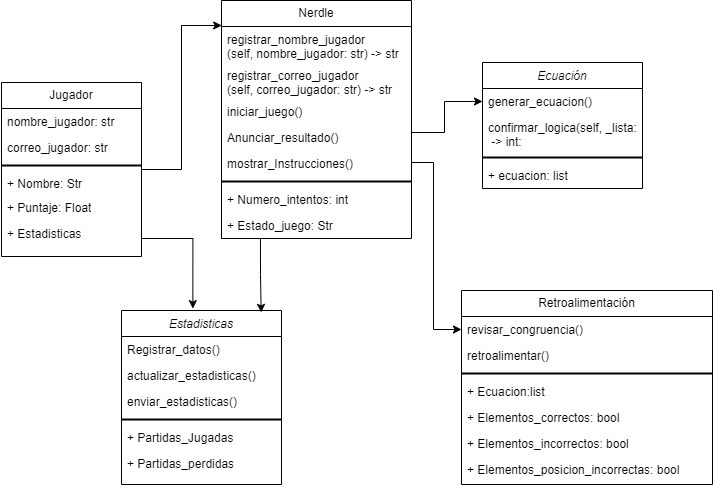

The diagram above was exported from draw.io. Its source (the exported page's mxGraphModel, read from the mxfile embedded in the PNG):
<mxGraphModel dx="1120" dy="478" grid="1" gridSize="10" guides="1" tooltips="1" connect="1" arrows="1" fold="1" page="1" pageScale="1" pageWidth="827" pageHeight="1169" math="0" shadow="0">
  <root>
    <mxCell id="WIyWlLk6GJQsqaUBKTNV-0" />
    <mxCell id="WIyWlLk6GJQsqaUBKTNV-1" parent="WIyWlLk6GJQsqaUBKTNV-0" />
    <mxCell id="xjBNIXNBv4Ts2um0kcYi-1" value="Retroalimentación" style="swimlane;fontStyle=0;childLayout=stackLayout;horizontal=1;startSize=26;fillColor=none;horizontalStack=0;resizeParent=1;resizeParentMax=0;resizeLast=0;collapsible=1;marginBottom=0;whiteSpace=wrap;html=1;" parent="WIyWlLk6GJQsqaUBKTNV-1" vertex="1">
      <mxGeometry x="500" y="348" width="251" height="194" as="geometry" />
    </mxCell>
    <mxCell id="0BJlfpgszy7jnn44C4b3-55" value="revisar_congruencia()" style="text;align=left;verticalAlign=top;spacingLeft=4;spacingRight=4;overflow=hidden;rotatable=0;points=[[0,0.5],[1,0.5]];portConstraint=eastwest;" parent="xjBNIXNBv4Ts2um0kcYi-1" vertex="1">
      <mxGeometry y="26" width="251" height="26" as="geometry" />
    </mxCell>
    <mxCell id="0BJlfpgszy7jnn44C4b3-56" value="retroalimentar()" style="text;align=left;verticalAlign=top;spacingLeft=4;spacingRight=4;overflow=hidden;rotatable=0;points=[[0,0.5],[1,0.5]];portConstraint=eastwest;" parent="xjBNIXNBv4Ts2um0kcYi-1" vertex="1">
      <mxGeometry y="52" width="251" height="26" as="geometry" />
    </mxCell>
    <mxCell id="KdTdMhthVN_Eq-UAsb_y-8" value="" style="line;strokeWidth=2;html=1;" parent="xjBNIXNBv4Ts2um0kcYi-1" vertex="1">
      <mxGeometry y="78" width="251" height="10" as="geometry" />
    </mxCell>
    <mxCell id="0BJlfpgszy7jnn44C4b3-54" value="+ Ecuacion:list" style="text;align=left;verticalAlign=top;spacingLeft=4;spacingRight=4;overflow=hidden;rotatable=0;points=[[0,0.5],[1,0.5]];portConstraint=eastwest;rounded=0;shadow=0;html=0;" parent="xjBNIXNBv4Ts2um0kcYi-1" vertex="1">
      <mxGeometry y="88" width="251" height="26" as="geometry" />
    </mxCell>
    <mxCell id="xjBNIXNBv4Ts2um0kcYi-2" value="+ Elementos_correctos: bool&amp;nbsp;" style="text;strokeColor=none;fillColor=none;align=left;verticalAlign=top;spacingLeft=4;spacingRight=4;overflow=hidden;rotatable=0;points=[[0,0.5],[1,0.5]];portConstraint=eastwest;whiteSpace=wrap;html=1;" parent="xjBNIXNBv4Ts2um0kcYi-1" vertex="1">
      <mxGeometry y="114" width="251" height="26" as="geometry" />
    </mxCell>
    <mxCell id="xjBNIXNBv4Ts2um0kcYi-4" value="+ Elementos_incorrectos: bool" style="text;strokeColor=none;fillColor=none;align=left;verticalAlign=top;spacingLeft=4;spacingRight=4;overflow=hidden;rotatable=0;points=[[0,0.5],[1,0.5]];portConstraint=eastwest;whiteSpace=wrap;html=1;" parent="xjBNIXNBv4Ts2um0kcYi-1" vertex="1">
      <mxGeometry y="140" width="251" height="26" as="geometry" />
    </mxCell>
    <mxCell id="xjBNIXNBv4Ts2um0kcYi-8" value="+ Elementos_posicion_incorrectas: bool&amp;nbsp;" style="text;strokeColor=none;fillColor=none;align=left;verticalAlign=top;spacingLeft=4;spacingRight=4;overflow=hidden;rotatable=0;points=[[0,0.5],[1,0.5]];portConstraint=eastwest;whiteSpace=wrap;html=1;" parent="xjBNIXNBv4Ts2um0kcYi-1" vertex="1">
      <mxGeometry y="166" width="251" height="28" as="geometry" />
    </mxCell>
    <mxCell id="ahmmn5SwBPJhV878G4FV-6" style="edgeStyle=orthogonalEdgeStyle;rounded=0;orthogonalLoop=1;jettySize=auto;html=1;entryX=0.001;entryY=0.105;entryDx=0;entryDy=0;entryPerimeter=0;" parent="WIyWlLk6GJQsqaUBKTNV-1" source="xjBNIXNBv4Ts2um0kcYi-17" target="xjBNIXNBv4Ts2um0kcYi-25" edge="1">
      <mxGeometry relative="1" as="geometry" />
    </mxCell>
    <mxCell id="xjBNIXNBv4Ts2um0kcYi-17" value="Jugador" style="swimlane;fontStyle=0;childLayout=stackLayout;horizontal=1;startSize=26;fillColor=none;horizontalStack=0;resizeParent=1;resizeParentMax=0;resizeLast=0;collapsible=1;marginBottom=0;whiteSpace=wrap;html=1;" parent="WIyWlLk6GJQsqaUBKTNV-1" vertex="1">
      <mxGeometry x="40" y="140" width="140" height="174" as="geometry" />
    </mxCell>
    <mxCell id="0BJlfpgszy7jnn44C4b3-37" value="nombre_jugador: str " style="text;align=left;verticalAlign=top;spacingLeft=4;spacingRight=4;overflow=hidden;rotatable=0;points=[[0,0.5],[1,0.5]];portConstraint=eastwest;" parent="xjBNIXNBv4Ts2um0kcYi-17" vertex="1">
      <mxGeometry y="26" width="140" height="26" as="geometry" />
    </mxCell>
    <mxCell id="KiSROPbD7geUTwntEtXX-1" value="correo_jugador: str " style="text;align=left;verticalAlign=top;spacingLeft=4;spacingRight=4;overflow=hidden;rotatable=0;points=[[0,0.5],[1,0.5]];portConstraint=eastwest;" vertex="1" parent="xjBNIXNBv4Ts2um0kcYi-17">
      <mxGeometry y="52" width="140" height="26" as="geometry" />
    </mxCell>
    <mxCell id="KdTdMhthVN_Eq-UAsb_y-6" value="" style="line;strokeWidth=2;html=1;" parent="xjBNIXNBv4Ts2um0kcYi-17" vertex="1">
      <mxGeometry y="78" width="140" height="10" as="geometry" />
    </mxCell>
    <mxCell id="xjBNIXNBv4Ts2um0kcYi-18" value="+ Nombre: Str" style="text;strokeColor=none;fillColor=none;align=left;verticalAlign=top;spacingLeft=4;spacingRight=4;overflow=hidden;rotatable=0;points=[[0,0.5],[1,0.5]];portConstraint=eastwest;whiteSpace=wrap;html=1;" parent="xjBNIXNBv4Ts2um0kcYi-17" vertex="1">
      <mxGeometry y="88" width="140" height="24" as="geometry" />
    </mxCell>
    <mxCell id="xjBNIXNBv4Ts2um0kcYi-19" value="+ Puntaje: Float" style="text;strokeColor=none;fillColor=none;align=left;verticalAlign=top;spacingLeft=4;spacingRight=4;overflow=hidden;rotatable=0;points=[[0,0.5],[1,0.5]];portConstraint=eastwest;whiteSpace=wrap;html=1;" parent="xjBNIXNBv4Ts2um0kcYi-17" vertex="1">
      <mxGeometry y="112" width="140" height="26" as="geometry" />
    </mxCell>
    <mxCell id="xjBNIXNBv4Ts2um0kcYi-20" value="+ Estadisticas" style="text;strokeColor=none;fillColor=none;align=left;verticalAlign=top;spacingLeft=4;spacingRight=4;overflow=hidden;rotatable=0;points=[[0,0.5],[1,0.5]];portConstraint=eastwest;whiteSpace=wrap;html=1;" parent="xjBNIXNBv4Ts2um0kcYi-17" vertex="1">
      <mxGeometry y="138" width="140" height="36" as="geometry" />
    </mxCell>
    <mxCell id="xjBNIXNBv4Ts2um0kcYi-25" value="Nerdle" style="swimlane;fontStyle=0;childLayout=stackLayout;horizontal=1;startSize=26;fillColor=none;horizontalStack=0;resizeParent=1;resizeParentMax=0;resizeLast=0;collapsible=1;marginBottom=0;whiteSpace=wrap;html=1;" parent="WIyWlLk6GJQsqaUBKTNV-1" vertex="1">
      <mxGeometry x="260" y="58" width="190" height="238" as="geometry" />
    </mxCell>
    <mxCell id="0BJlfpgszy7jnn44C4b3-32" value="registrar_nombre_jugador&#10;(self, nombre_jugador: str) -&gt; str" style="text;align=left;verticalAlign=top;spacingLeft=4;spacingRight=4;overflow=hidden;rotatable=0;points=[[0,0.5],[1,0.5]];portConstraint=eastwest;" parent="xjBNIXNBv4Ts2um0kcYi-25" vertex="1">
      <mxGeometry y="26" width="190" height="36" as="geometry" />
    </mxCell>
    <mxCell id="KiSROPbD7geUTwntEtXX-0" value="registrar_correo_jugador&#10;(self, correo_jugador: str) -&gt; str" style="text;align=left;verticalAlign=top;spacingLeft=4;spacingRight=4;overflow=hidden;rotatable=0;points=[[0,0.5],[1,0.5]];portConstraint=eastwest;" vertex="1" parent="xjBNIXNBv4Ts2um0kcYi-25">
      <mxGeometry y="62" width="190" height="36" as="geometry" />
    </mxCell>
    <mxCell id="0BJlfpgszy7jnn44C4b3-34" value="iniciar_juego()" style="text;align=left;verticalAlign=top;spacingLeft=4;spacingRight=4;overflow=hidden;rotatable=0;points=[[0,0.5],[1,0.5]];portConstraint=eastwest;" parent="xjBNIXNBv4Ts2um0kcYi-25" vertex="1">
      <mxGeometry y="98" width="190" height="26" as="geometry" />
    </mxCell>
    <mxCell id="0BJlfpgszy7jnn44C4b3-35" value="Anunciar_resultado()" style="text;align=left;verticalAlign=top;spacingLeft=4;spacingRight=4;overflow=hidden;rotatable=0;points=[[0,0.5],[1,0.5]];portConstraint=eastwest;" parent="xjBNIXNBv4Ts2um0kcYi-25" vertex="1">
      <mxGeometry y="124" width="190" height="26" as="geometry" />
    </mxCell>
    <mxCell id="KdTdMhthVN_Eq-UAsb_y-0" value="mostrar_Instrucciones()" style="text;align=left;verticalAlign=top;spacingLeft=4;spacingRight=4;overflow=hidden;rotatable=0;points=[[0,0.5],[1,0.5]];portConstraint=eastwest;" parent="xjBNIXNBv4Ts2um0kcYi-25" vertex="1">
      <mxGeometry y="150" width="190" height="26" as="geometry" />
    </mxCell>
    <mxCell id="KdTdMhthVN_Eq-UAsb_y-4" value="" style="line;strokeWidth=2;html=1;" parent="xjBNIXNBv4Ts2um0kcYi-25" vertex="1">
      <mxGeometry y="176" width="190" height="10" as="geometry" />
    </mxCell>
    <mxCell id="xjBNIXNBv4Ts2um0kcYi-26" value="+ Numero_intentos: int" style="text;strokeColor=none;fillColor=none;align=left;verticalAlign=top;spacingLeft=4;spacingRight=4;overflow=hidden;rotatable=0;points=[[0,0.5],[1,0.5]];portConstraint=eastwest;whiteSpace=wrap;html=1;" parent="xjBNIXNBv4Ts2um0kcYi-25" vertex="1">
      <mxGeometry y="186" width="190" height="26" as="geometry" />
    </mxCell>
    <mxCell id="xjBNIXNBv4Ts2um0kcYi-27" value="+ Estado_juego: Str&amp;nbsp;" style="text;strokeColor=none;fillColor=none;align=left;verticalAlign=top;spacingLeft=4;spacingRight=4;overflow=hidden;rotatable=0;points=[[0,0.5],[1,0.5]];portConstraint=eastwest;whiteSpace=wrap;html=1;" parent="xjBNIXNBv4Ts2um0kcYi-25" vertex="1">
      <mxGeometry y="212" width="190" height="26" as="geometry" />
    </mxCell>
    <mxCell id="0BJlfpgszy7jnn44C4b3-39" value="Estadisticas" style="swimlane;fontStyle=2;align=center;verticalAlign=top;childLayout=stackLayout;horizontal=1;startSize=26;horizontalStack=0;resizeParent=1;resizeLast=0;collapsible=1;marginBottom=0;rounded=0;shadow=0;strokeWidth=1;" parent="WIyWlLk6GJQsqaUBKTNV-1" vertex="1">
      <mxGeometry x="160" y="368" width="160" height="174" as="geometry">
        <mxRectangle x="230" y="140" width="160" height="26" as="alternateBounds" />
      </mxGeometry>
    </mxCell>
    <mxCell id="0BJlfpgszy7jnn44C4b3-40" value="Registrar_datos()" style="text;align=left;verticalAlign=top;spacingLeft=4;spacingRight=4;overflow=hidden;rotatable=0;points=[[0,0.5],[1,0.5]];portConstraint=eastwest;" parent="0BJlfpgszy7jnn44C4b3-39" vertex="1">
      <mxGeometry y="26" width="160" height="26" as="geometry" />
    </mxCell>
    <mxCell id="0BJlfpgszy7jnn44C4b3-44" value="actualizar_estadisticas()" style="text;align=left;verticalAlign=top;spacingLeft=4;spacingRight=4;overflow=hidden;rotatable=0;points=[[0,0.5],[1,0.5]];portConstraint=eastwest;rounded=0;shadow=0;html=0;" parent="0BJlfpgszy7jnn44C4b3-39" vertex="1">
      <mxGeometry y="52" width="160" height="26" as="geometry" />
    </mxCell>
    <mxCell id="pcx2ZvdCtZDxPK2ShIFg-0" value="enviar_estadisticas()" style="text;align=left;verticalAlign=top;spacingLeft=4;spacingRight=4;overflow=hidden;rotatable=0;points=[[0,0.5],[1,0.5]];portConstraint=eastwest;rounded=0;shadow=0;html=0;" parent="0BJlfpgszy7jnn44C4b3-39" vertex="1">
      <mxGeometry y="78" width="160" height="26" as="geometry" />
    </mxCell>
    <mxCell id="KdTdMhthVN_Eq-UAsb_y-7" value="" style="line;strokeWidth=2;html=1;" parent="0BJlfpgszy7jnn44C4b3-39" vertex="1">
      <mxGeometry y="104" width="160" height="10" as="geometry" />
    </mxCell>
    <mxCell id="0BJlfpgszy7jnn44C4b3-42" value="+ Partidas_Jugadas" style="text;align=left;verticalAlign=top;spacingLeft=4;spacingRight=4;overflow=hidden;rotatable=0;points=[[0,0.5],[1,0.5]];portConstraint=eastwest;rounded=0;shadow=0;html=0;" parent="0BJlfpgszy7jnn44C4b3-39" vertex="1">
      <mxGeometry y="114" width="160" height="26" as="geometry" />
    </mxCell>
    <mxCell id="0BJlfpgszy7jnn44C4b3-45" value="+ Partidas_perdidas&#10;" style="text;align=left;verticalAlign=top;spacingLeft=4;spacingRight=4;overflow=hidden;rotatable=0;points=[[0,0.5],[1,0.5]];portConstraint=eastwest;rounded=0;shadow=0;html=0;" parent="0BJlfpgszy7jnn44C4b3-39" vertex="1">
      <mxGeometry y="140" width="160" height="26" as="geometry" />
    </mxCell>
    <mxCell id="0BJlfpgszy7jnn44C4b3-4" value="Ecuación" style="swimlane;fontStyle=2;align=center;verticalAlign=top;childLayout=stackLayout;horizontal=1;startSize=26;horizontalStack=0;resizeParent=1;resizeLast=0;collapsible=1;marginBottom=0;rounded=0;shadow=0;strokeWidth=1;" parent="WIyWlLk6GJQsqaUBKTNV-1" vertex="1">
      <mxGeometry x="521" y="120" width="160" height="126" as="geometry">
        <mxRectangle x="230" y="140" width="160" height="26" as="alternateBounds" />
      </mxGeometry>
    </mxCell>
    <mxCell id="0BJlfpgszy7jnn44C4b3-8" value="generar_ecuacion()" style="text;align=left;verticalAlign=top;spacingLeft=4;spacingRight=4;overflow=hidden;rotatable=0;points=[[0,0.5],[1,0.5]];portConstraint=eastwest;rounded=0;shadow=0;html=0;" parent="0BJlfpgszy7jnn44C4b3-4" vertex="1">
      <mxGeometry y="26" width="160" height="26" as="geometry" />
    </mxCell>
    <mxCell id="0BJlfpgszy7jnn44C4b3-9" value="confirmar_logica(self, _lista: list)&#10; -&gt; int:" style="text;align=left;verticalAlign=top;spacingLeft=4;spacingRight=4;overflow=hidden;rotatable=0;points=[[0,0.5],[1,0.5]];portConstraint=eastwest;rounded=0;shadow=0;html=0;" parent="0BJlfpgszy7jnn44C4b3-4" vertex="1">
      <mxGeometry y="52" width="160" height="38" as="geometry" />
    </mxCell>
    <mxCell id="KdTdMhthVN_Eq-UAsb_y-5" value="" style="line;strokeWidth=2;html=1;" parent="0BJlfpgszy7jnn44C4b3-4" vertex="1">
      <mxGeometry y="90" width="160" height="10" as="geometry" />
    </mxCell>
    <mxCell id="0BJlfpgszy7jnn44C4b3-5" value="+ ecuacion: list" style="text;align=left;verticalAlign=top;spacingLeft=4;spacingRight=4;overflow=hidden;rotatable=0;points=[[0,0.5],[1,0.5]];portConstraint=eastwest;" parent="0BJlfpgszy7jnn44C4b3-4" vertex="1">
      <mxGeometry y="100" width="160" height="26" as="geometry" />
    </mxCell>
    <mxCell id="ahmmn5SwBPJhV878G4FV-7" style="edgeStyle=orthogonalEdgeStyle;rounded=0;orthogonalLoop=1;jettySize=auto;html=1;entryX=0.446;entryY=-0.011;entryDx=0;entryDy=0;entryPerimeter=0;" parent="WIyWlLk6GJQsqaUBKTNV-1" source="xjBNIXNBv4Ts2um0kcYi-20" target="0BJlfpgszy7jnn44C4b3-39" edge="1">
      <mxGeometry relative="1" as="geometry" />
    </mxCell>
    <mxCell id="ahmmn5SwBPJhV878G4FV-8" style="edgeStyle=orthogonalEdgeStyle;rounded=0;orthogonalLoop=1;jettySize=auto;html=1;entryX=0.873;entryY=0.011;entryDx=0;entryDy=0;entryPerimeter=0;exitX=0.205;exitY=1;exitDx=0;exitDy=0;exitPerimeter=0;" parent="WIyWlLk6GJQsqaUBKTNV-1" target="0BJlfpgszy7jnn44C4b3-39" edge="1" source="xjBNIXNBv4Ts2um0kcYi-27">
      <mxGeometry relative="1" as="geometry">
        <mxPoint x="300" y="310" as="sourcePoint" />
        <Array as="points" />
      </mxGeometry>
    </mxCell>
    <mxCell id="ahmmn5SwBPJhV878G4FV-15" style="edgeStyle=orthogonalEdgeStyle;rounded=0;orthogonalLoop=1;jettySize=auto;html=1;entryX=0;entryY=0.5;entryDx=0;entryDy=0;exitX=1;exitY=0.077;exitDx=0;exitDy=0;exitPerimeter=0;" parent="WIyWlLk6GJQsqaUBKTNV-1" source="KdTdMhthVN_Eq-UAsb_y-0" target="0BJlfpgszy7jnn44C4b3-55" edge="1">
      <mxGeometry relative="1" as="geometry">
        <Array as="points">
          <mxPoint x="450" y="220" />
          <mxPoint x="472" y="220" />
          <mxPoint x="472" y="387" />
        </Array>
      </mxGeometry>
    </mxCell>
    <mxCell id="ahmmn5SwBPJhV878G4FV-16" style="edgeStyle=orthogonalEdgeStyle;rounded=0;orthogonalLoop=1;jettySize=auto;html=1;entryX=0;entryY=0.5;entryDx=0;entryDy=0;" parent="WIyWlLk6GJQsqaUBKTNV-1" target="0BJlfpgszy7jnn44C4b3-8" edge="1">
      <mxGeometry relative="1" as="geometry">
        <Array as="points">
          <mxPoint x="450" y="190" />
          <mxPoint x="483" y="190" />
          <mxPoint x="483" y="159" />
        </Array>
        <mxPoint x="450" y="184" as="sourcePoint" />
      </mxGeometry>
    </mxCell>
  </root>
</mxGraphModel>